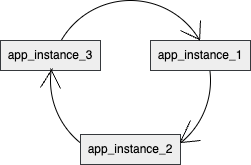

The diagram above was exported from draw.io. Its source (the exported page's mxGraphModel, read from the mxfile embedded in the PNG):
<mxGraphModel dx="1213" dy="711" grid="1" gridSize="10" guides="1" tooltips="1" connect="1" arrows="1" fold="1" page="1" pageScale="1" pageWidth="850" pageHeight="1100" math="0" shadow="0">
  <root>
    <mxCell id="0" />
    <mxCell id="1" parent="0" />
    <mxCell id="OvMr0lQLMSeOZdAiQmKF-6" value="" style="ellipse;whiteSpace=wrap;html=1;aspect=fixed;fillColor=none;" vertex="1" parent="1">
      <mxGeometry x="210" y="260" width="160" height="160" as="geometry" />
    </mxCell>
    <mxCell id="OvMr0lQLMSeOZdAiQmKF-3" value="app_instance_2" style="text;html=1;align=center;verticalAlign=middle;whiteSpace=wrap;rounded=0;fillColor=#eeeeee;strokeColor=#36393d;" vertex="1" parent="1">
      <mxGeometry x="240" y="394" width="100" height="30" as="geometry" />
    </mxCell>
    <mxCell id="OvMr0lQLMSeOZdAiQmKF-2" value="app_instance_1" style="text;html=1;align=center;verticalAlign=middle;whiteSpace=wrap;rounded=0;fillColor=#eeeeee;strokeColor=#36393d;" vertex="1" parent="1">
      <mxGeometry x="310" y="300" width="100" height="30" as="geometry" />
    </mxCell>
    <mxCell id="OvMr0lQLMSeOZdAiQmKF-4" value="app_instance_3" style="text;html=1;align=center;verticalAlign=middle;whiteSpace=wrap;rounded=0;fillColor=#eeeeee;strokeColor=#36393d;" vertex="1" parent="1">
      <mxGeometry x="160" y="300" width="100" height="30" as="geometry" />
    </mxCell>
    <mxCell id="OvMr0lQLMSeOZdAiQmKF-21" value="" style="endArrow=none;html=1;rounded=0;" edge="1" parent="1" target="OvMr0lQLMSeOZdAiQmKF-6">
      <mxGeometry width="50" height="50" relative="1" as="geometry">
        <mxPoint x="360" y="300" as="sourcePoint" />
        <mxPoint x="360" y="290" as="targetPoint" />
      </mxGeometry>
    </mxCell>
    <mxCell id="OvMr0lQLMSeOZdAiQmKF-23" value="" style="endArrow=none;html=1;rounded=0;exitX=0.931;exitY=0.244;exitDx=0;exitDy=0;exitPerimeter=0;" edge="1" parent="1" source="OvMr0lQLMSeOZdAiQmKF-6">
      <mxGeometry width="50" height="50" relative="1" as="geometry">
        <mxPoint x="346" y="300" as="sourcePoint" />
        <mxPoint x="340" y="290" as="targetPoint" />
      </mxGeometry>
    </mxCell>
    <mxCell id="OvMr0lQLMSeOZdAiQmKF-29" value="" style="endArrow=none;html=1;rounded=0;exitX=0.944;exitY=0.244;exitDx=0;exitDy=0;exitPerimeter=0;" edge="1" parent="1">
      <mxGeometry width="50" height="50" relative="1" as="geometry">
        <mxPoint x="359.03999999999996" y="300.03999999999996" as="sourcePoint" />
        <mxPoint x="360" y="280" as="targetPoint" />
      </mxGeometry>
    </mxCell>
    <mxCell id="OvMr0lQLMSeOZdAiQmKF-30" value="" style="endArrow=none;html=1;rounded=0;exitX=0.813;exitY=0.888;exitDx=0;exitDy=0;exitPerimeter=0;" edge="1" parent="1" source="OvMr0lQLMSeOZdAiQmKF-6">
      <mxGeometry width="50" height="50" relative="1" as="geometry">
        <mxPoint x="360" y="390" as="sourcePoint" />
        <mxPoint x="360" y="400" as="targetPoint" />
      </mxGeometry>
    </mxCell>
    <mxCell id="OvMr0lQLMSeOZdAiQmKF-31" value="" style="endArrow=none;html=1;rounded=0;exitX=1;exitY=0.25;exitDx=0;exitDy=0;" edge="1" parent="1" source="OvMr0lQLMSeOZdAiQmKF-3" target="OvMr0lQLMSeOZdAiQmKF-6">
      <mxGeometry width="50" height="50" relative="1" as="geometry">
        <mxPoint x="350" y="412" as="sourcePoint" />
        <mxPoint x="370" y="400" as="targetPoint" />
      </mxGeometry>
    </mxCell>
    <mxCell id="OvMr0lQLMSeOZdAiQmKF-37" value="" style="endArrow=none;html=1;rounded=0;exitX=1;exitY=0.25;exitDx=0;exitDy=0;" edge="1" parent="1" source="OvMr0lQLMSeOZdAiQmKF-3">
      <mxGeometry width="50" height="50" relative="1" as="geometry">
        <mxPoint x="310" y="382" as="sourcePoint" />
        <mxPoint x="350" y="380" as="targetPoint" />
      </mxGeometry>
    </mxCell>
    <mxCell id="OvMr0lQLMSeOZdAiQmKF-38" value="" style="endArrow=none;html=1;rounded=0;exitX=0.813;exitY=0.888;exitDx=0;exitDy=0;exitPerimeter=0;" edge="1" parent="1">
      <mxGeometry width="50" height="50" relative="1" as="geometry">
        <mxPoint x="210" y="328" as="sourcePoint" />
        <mxPoint x="220" y="348" as="targetPoint" />
      </mxGeometry>
    </mxCell>
    <mxCell id="OvMr0lQLMSeOZdAiQmKF-39" value="" style="endArrow=none;html=1;rounded=0;" edge="1" parent="1">
      <mxGeometry width="50" height="50" relative="1" as="geometry">
        <mxPoint x="200" y="347" as="sourcePoint" />
        <mxPoint x="212" y="328" as="targetPoint" />
      </mxGeometry>
    </mxCell>
  </root>
</mxGraphModel>